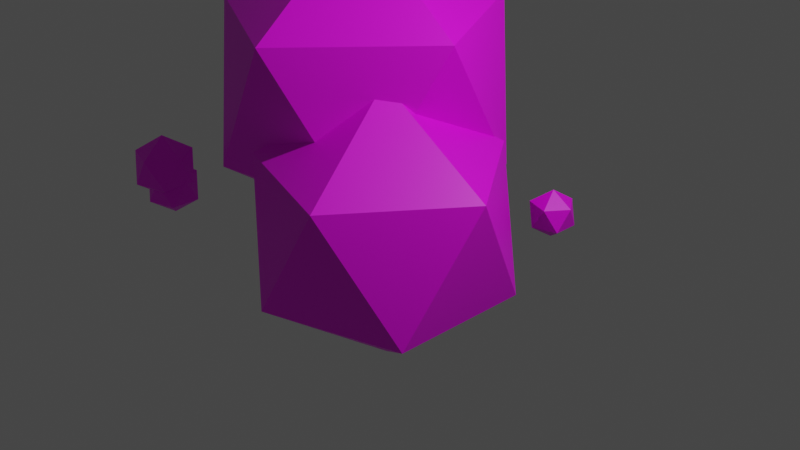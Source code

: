 # Source: Doria.blend  (saved by Blender 3.6.11; exported with 4.5.12 LTS)
import bpy
from mathutils import Matrix  # noqa: F401  (used for matrix-valued properties, if any)

bpy.ops.wm.read_factory_settings(use_empty=True)
scene = bpy.context.scene
scene.name = 'Scene'

# ---- collections
col_collection = bpy.data.collections.new('Collection'); scene.collection.children.link(col_collection)
col_export = bpy.data.collections.new('Export'); scene.collection.children.link(col_export)

# ---- images (referenced by path relative to the original .blend; pixels are not part of the script)
import os
ASSET_DIR = os.environ.get("B2B_ASSET_DIR", "")  # directory of the original .blend (textures are referenced by path, not embedded)
HERE = os.path.dirname(os.path.abspath(__file__))  # packed textures are extracted next to this script under _unpacked/

def load_image(name, relpath, width, height, colorspace="sRGB"):
    """Load a texture the original file referenced (path relative to the .blend, or extracted next to this script)."""
    p = next((c for c in (os.path.join(HERE, relpath), os.path.join(ASSET_DIR, relpath)) if relpath and os.path.exists(c)), "")
    if p:
        img = bpy.data.images.load(p, check_existing=True)
        img.name = name
    else:  # same state as the original file: an image datablock whose file is absent (Cycles renders it pink)
        img = bpy.data.images.new(name, width, height)
        img.source = "FILE"
        img.filepath = "//" + (relpath or name)
    img.colorspace_settings.name = colorspace
    return img
img_commonflatpalette_png = load_image('CommonFlatPalette.png', 'CommonFlatPalette.png', 1024, 1024, 'sRGB')

# ---- materials (node trees are filled in below, after node groups)
mat_palette = bpy.data.materials.new('Palette')
mat_palette.alpha_threshold = 0.0
mat_palette.use_transparent_shadow = False
mat_palette.roughness = 0.5
mat_palette.line_color = (0.0, 0.0, 0.0, 1.0)

# ---- material node trees
mat_palette.use_nodes = True; mat_palette.node_tree.nodes.clear()
_N = mat_palette.node_tree.nodes; _L = mat_palette.node_tree.links
n0 = _N.new('ShaderNodeOutputMaterial'); n0.name = 'Material Output'; n0.location = (300, 300)
n1 = _N.new('ShaderNodeBsdfPrincipled'); n1.name = 'Principled BSDF'; n1.location = (10, 300)
n1.distribution = 'GGX'
n1.subsurface_method = 'RANDOM_WALK_SKIN'
n1.inputs[3].default_value = 1.45
n1.inputs[27].default_value = (0.0, 0.0, 0.0, 1.0)
n1.inputs[28].default_value = 1.0
n2 = _N.new('ShaderNodeTexImage'); n2.name = 'Image Texture'; n2.location = (-356, 135)
n2.image = img_commonflatpalette_png
_L.new(n1.outputs[0], n0.inputs[0])
_L.new(n2.outputs[0], n1.inputs[0])
n0.is_active_output = True

# ---- world
world_world = bpy.data.worlds.new('World'); scene.world = world_world
world_world.use_nodes = True; world_world.node_tree.nodes.clear()
_N = world_world.node_tree.nodes; _L = world_world.node_tree.links
n0 = _N.new('ShaderNodeOutputWorld'); n0.name = 'World Output'; n0.location = (300, 300)
n1 = _N.new('ShaderNodeBackground'); n1.name = 'Background'; n1.location = (10, 300)
n1.inputs[0].default_value = (0.05088, 0.05088, 0.05088, 1.0)
_L.new(n1.outputs[0], n0.inputs[0])
n0.is_active_output = True
world_world.color = (0.05088, 0.05088, 0.05088)
world_world.use_sun_shadow = False
world_world.sun_shadow_jitter_overblur = 0.0

# ---- cameras
cam_camera = bpy.data.cameras.new('Camera')
cam_camera.clip_end = 100.0
cam_camera.ortho_scale = 7.314

# ---- lights
light_light = bpy.data.lights.new('Light', 'POINT')
light_light.transmission_factor = 0.0
light_light.energy = 1000.0
light_light.shadow_soft_size = 0.1
light_light.shadow_maximum_resolution = 0.006
light_light.use_absolute_resolution = True

# ---- meshes
me_icosphere = bpy.data.meshes.new('Icosphere')
me_icosphere.from_pydata([], [], [])
_uv = me_icosphere.uv_layers.new(name='UVMap')
_uv.uv.foreach_set('vector', [])
me_icosphere.update()
me_icosphere_001 = bpy.data.meshes.new('Icosphere.001')
me_icosphere_001.from_pydata([(0.0, -0.1926, -1.5), (1.085, -0.9812, -0.6708), (-0.4146, -1.469, -0.6708), (-1.342, -0.1926, -0.6708), (-0.4146, 1.083, -0.6708), (1.085, 0.596, -0.6708), (0.4146, -1.469, 0.6708), (-1.085, -0.9812, 0.6708), (-1.085, 0.596, 0.6708), (0.4146, 1.083, 0.6708), (1.342, -0.1926, 0.6708), (0.0, -0.1926, 1.5), (-1.729, 2.064, -0.04016), (-1.166, 1.615, 1.099), (-0.9329, 0.9772, -0.06534), (-2.072, 0.9947, -0.7847), (-3.009, 1.644, -0.06534), (-2.449, 2.027, 1.099), (-1.16, 0.2683, 1.058), (-1.721, -0.1151, -0.1061), (-3.004, 0.2967, -0.1061), (-3.236, 0.9346, 1.058), (-2.097, 0.9171, 1.777), (-2.44, -0.1523, 1.033), (-1.297, 2.03, 0.3874), (-0.3332, 1.839, 1.94), (0.348, 1.212, 0.353), (-1.043, 0.5197, -0.6277), (-2.583, 0.7189, 0.353), (-2.145, 1.534, 1.94), (0.5164, 0.2109, 1.884), (0.07782, -0.6044, 0.2974), (-1.734, -0.9091, 0.2974), (-2.415, -0.2821, 1.884), (-1.024, 0.4101, 2.865), (-0.7703, -1.1, 1.85), (-0.5424, 1.021, -0.9238), (-0.7143, 1.494, 0.1191), (0.05032, 0.6334, -0.007007), (-0.3793, -0.1169, -0.7778), (-1.409, 0.2802, -1.128), (-1.617, 1.276, -0.5737), (-0.6575, 0.6496, 0.9097), (-0.4505, -0.3461, 0.3554), (-1.353, -0.5644, -0.3374), (-2.117, 0.2964, -0.2113), (-1.688, 1.047, 0.5595), (-1.525, -0.09069, 0.7055), (-2.783, -0.9908, -0.3706), (-2.514, -1.186, -0.1657), (-2.885, -1.306, -0.1657), (-3.114, -0.9908, -0.1657), (-2.885, -0.6756, -0.1657), (-2.514, -0.796, -0.1657), (-2.68, -1.306, 0.1657), (-3.051, -1.186, 0.1657), (-3.051, -0.796, 0.1657), (-2.68, -0.6756, 0.1657), (-2.451, -0.9908, 0.1657), (-2.783, -0.9908, 0.3706), (-2.783, -0.9053, -0.5911), (-2.553, -1.072, -0.4156), (-2.87, -1.175, -0.4156), (-3.067, -0.9053, -0.4156), (-2.87, -0.6353, -0.4156), (-2.553, -0.7384, -0.4156), (-2.695, -1.175, -0.1317), (-3.012, -1.072, -0.1317), (-3.012, -0.7384, -0.1317), (-2.695, -0.6353, -0.1317), (-2.499, -0.9053, -0.1317), (-2.783, -0.9053, 0.04381), (0.6245, 1.679, -0.5511), (0.8252, 1.533, -0.3977), (0.5478, 1.443, -0.3977), (0.3764, 1.679, -0.3977), (0.5478, 1.915, -0.3977), (0.8252, 1.825, -0.3977), (0.7012, 1.443, -0.1496), (0.4238, 1.533, -0.1496), (0.4238, 1.825, -0.1496), (0.7012, 1.915, -0.1496), (0.8726, 1.679, -0.1496), (0.6245, 1.679, 0.003746)], [], [(0, 1, 2), (1, 0, 5), (0, 2, 3), (0, 3, 4), (0, 4, 5), (1, 5, 10), (2, 1, 6), (3, 2, 7), (4, 3, 8), (5, 4, 9), (1, 10, 6), (2, 6, 7), (3, 7, 8), (4, 8, 9), (5, 9, 10), (6, 10, 11), (7, 6, 11), (8, 7, 11), (9, 8, 11), (10, 9, 11), (12, 13, 14), (13, 12, 17), (12, 14, 15), (12, 15, 16), (12, 16, 17), (13, 17, 22), (14, 13, 18), (15, 14, 19), (16, 15, 20), (17, 16, 21), (13, 22, 18), (14, 18, 19), (15, 19, 20), (16, 20, 21), (17, 21, 22), (18, 22, 23), (19, 18, 23), (20, 19, 23), (21, 20, 23), (22, 21, 23), (24, 25, 26), (25, 24, 29), (24, 26, 27), (24, 27, 28), (24, 28, 29), (25, 29, 34), (26, 25, 30), (27, 26, 31), (28, 27, 32), (29, 28, 33), (25, 34, 30), (26, 30, 31), (27, 31, 32), (28, 32, 33), (29, 33, 34), (30, 34, 35), (31, 30, 35), (32, 31, 35), (33, 32, 35), (34, 33, 35), (36, 37, 38), (37, 36, 41), (36, 38, 39), (36, 39, 40), (36, 40, 41), (37, 41, 46), (38, 37, 42), (39, 38, 43), (40, 39, 44), (41, 40, 45), (37, 46, 42), (38, 42, 43), (39, 43, 44), (40, 44, 45), (41, 45, 46), (42, 46, 47), (43, 42, 47), (44, 43, 47), (45, 44, 47), (46, 45, 47), (48, 49, 50), (49, 48, 53), (48, 50, 51), (48, 51, 52), (48, 52, 53), (49, 53, 58), (50, 49, 54), (51, 50, 55), (52, 51, 56), (53, 52, 57), (49, 58, 54), (50, 54, 55), (51, 55, 56), (52, 56, 57), (53, 57, 58), (54, 58, 59), (55, 54, 59), (56, 55, 59), (57, 56, 59), (58, 57, 59), (60, 61, 62), (61, 60, 65), (60, 62, 63), (60, 63, 64), (60, 64, 65), (61, 65, 70), (62, 61, 66), (63, 62, 67), (64, 63, 68), (65, 64, 69), (61, 70, 66), (62, 66, 67), (63, 67, 68), (64, 68, 69), (65, 69, 70), (66, 70, 71), (67, 66, 71), (68, 67, 71), (69, 68, 71), (70, 69, 71), (72, 73, 74), (73, 72, 77), (72, 74, 75), (72, 75, 76), (72, 76, 77), (73, 77, 82), (74, 73, 78), (75, 74, 79), (76, 75, 80), (77, 76, 81), (73, 82, 78), (74, 78, 79), (75, 79, 80), (76, 80, 81), (77, 81, 82), (78, 82, 83), (79, 78, 83), (80, 79, 83), (81, 80, 83), (82, 81, 83)])
_uv = me_icosphere_001.uv_layers.new(name='UVMap')
_uv.uv.foreach_set('vector', [0.3359, 0.5878, 0.3359, 0.5878, 0.3359, 0.5878, 0.3359, 0.5878, 0.3359, 0.5878, 0.3359, 0.5878, 0.3359, 0.5878, 0.3359, 0.5878, 0.3359, 0.5878, 0.3359, 0.5878, 0.3359, 0.5878, 0.3359, 0.5878, 0.3359, 0.5878, 0.3359, 0.5878, 0.3359, 0.5878, 0.3359, 0.5878, 0.3359, 0.5878, 0.3359, 0.5878, 0.3359, 0.5878, 0.3359, 0.5878, 0.3359, 0.5878, 0.3359, 0.5878, 0.3359, 0.5878, 0.3359, 0.5878, 0.3359, 0.5878, 0.3359, 0.5878, 0.3359, 0.5878, 0.3359, 0.5878, 0.3359, 0.5878, 0.3359, 0.5878, 0.3359, 0.5878, 0.3359, 0.5878, 0.3359, 0.5878, 0.3359, 0.5878, 0.3359, 0.5878, 0.3359, 0.5878, 0.3359, 0.5878, 0.3359, 0.5878, 0.3359, 0.5878, 0.3359, 0.5878, 0.3359, 0.5878, 0.3359, 0.5878, 0.3359, 0.5878, 0.3359, 0.5878, 0.3359, 0.5878, 0.3359, 0.5878, 0.3359, 0.5878, 0.3359, 0.5878, 0.3359, 0.5878, 0.3359, 0.5878, 0.3359, 0.5878, 0.3359, 0.5878, 0.3359, 0.5878, 0.3359, 0.5878, 0.3359, 0.5878, 0.3359, 0.5878, 0.3359, 0.5878, 0.3359, 0.5878, 0.3359, 0.5878, 0.3359, 0.5878, 0.3359, 0.5878, 0.3359, 0.5878, 0.3359, 0.5878, 0.3359, 0.5878, 0.3359, 0.5878, 0.3359, 0.5878, 0.3359, 0.5878, 0.3359, 0.5878, 0.3359, 0.5878, 0.3359, 0.5878, 0.3359, 0.5878, 0.3359, 0.5878, 0.3359, 0.5878, 0.3359, 0.5878, 0.3359, 0.5878, 0.3359, 0.5878, 0.3359, 0.5878, 0.3359, 0.5878, 0.3359, 0.5878, 0.3359, 0.5878, 0.3359, 0.5878, 0.3359, 0.5878, 0.3359, 0.5878, 0.3359, 0.5878, 0.3359, 0.5878, 0.3359, 0.5878, 0.3359, 0.5878, 0.3359, 0.5878, 0.3359, 0.5878, 0.3359, 0.5878, 0.3359, 0.5878, 0.3359, 0.5878, 0.3359, 0.5878, 0.3359, 0.5878, 0.3359, 0.5878, 0.3359, 0.5878, 0.3359, 0.5878, 0.3359, 0.5878, 0.3359, 0.5878, 0.3359, 0.5878, 0.3359, 0.5878, 0.3359, 0.5878, 0.3359, 0.5878, 0.3359, 0.5878, 0.3359, 0.5878, 0.3359, 0.5878, 0.3359, 0.5878, 0.3359, 0.5878, 0.3359, 0.5878, 0.3359, 0.5878, 0.3359, 0.5878, 0.3359, 0.5878, 0.3359, 0.5878, 0.3359, 0.5878, 0.3359, 0.5878, 0.3359, 0.5878, 0.3359, 0.5878, 0.3359, 0.5878, 0.3359, 0.5878, 0.3359, 0.5878, 0.3359, 0.5878, 0.3359, 0.5878, 0.3359, 0.5878, 0.3359, 0.5878, 0.3359, 0.5878, 0.3359, 0.5878, 0.3359, 0.5878, 0.3359, 0.5878, 0.3359, 0.5878, 0.3359, 0.5878, 0.3359, 0.5878, 0.3359, 0.5878, 0.3359, 0.5878, 0.3359, 0.5878, 0.3359, 0.5878, 0.3359, 0.5878, 0.3359, 0.5878, 0.3359, 0.5878, 0.3359, 0.5878, 0.3359, 0.5878, 0.3359, 0.5878, 0.3359, 0.5878, 0.3359, 0.5878, 0.3359, 0.5878, 0.3359, 0.5878, 0.3359, 0.5878, 0.3359, 0.5878, 0.3359, 0.5878, 0.3359, 0.5878, 0.3359, 0.5878, 0.3359, 0.5878, 0.3359, 0.5878, 0.3359, 0.5878, 0.3359, 0.5878, 0.3359, 0.5878, 0.3359, 0.5878, 0.3359, 0.5878, 0.3359, 0.5878, 0.3359, 0.5878, 0.3359, 0.5878, 0.3359, 0.5878, 0.3359, 0.5878, 0.3359, 0.5878, 0.3359, 0.5878, 0.3359, 0.5878, 0.3359, 0.5878, 0.3359, 0.5878, 0.3359, 0.5878, 0.3359, 0.5878, 0.3359, 0.5878, 0.3359, 0.5878, 0.3359, 0.5878, 0.3359, 0.5878, 0.3359, 0.5878, 0.3359, 0.5878, 0.3359, 0.5878, 0.3359, 0.5878, 0.3359, 0.5878, 0.3359, 0.5878, 0.3359, 0.5878, 0.3359, 0.5878, 0.3359, 0.5878, 0.3359, 0.5878, 0.3359, 0.5878, 0.3359, 0.5878, 0.3359, 0.5878, 0.3359, 0.5878, 0.3359, 0.5878, 0.3359, 0.5878, 0.3359, 0.5878, 0.3359, 0.5878, 0.3359, 0.5878, 0.3359, 0.5878, 0.3359, 0.5878, 0.3359, 0.5878, 0.3359, 0.5878, 0.3359, 0.5878, 0.3359, 0.5878, 0.3359, 0.5878, 0.3359, 0.5878, 0.3359, 0.5878, 0.3359, 0.5878, 0.3359, 0.5878, 0.3359, 0.5878, 0.3359, 0.5878, 0.3359, 0.5878, 0.3359, 0.5878, 0.3359, 0.5878, 0.3359, 0.5878, 0.3359, 0.5878, 0.3359, 0.5878, 0.3359, 0.5878, 0.3359, 0.5878, 0.3359, 0.5878, 0.3359, 0.5878, 0.3359, 0.5878, 0.3359, 0.5878, 0.3359, 0.5878, 0.3359, 0.5878, 0.3359, 0.5878, 0.3359, 0.5878, 0.3359, 0.5878, 0.3359, 0.5878, 0.3359, 0.5878, 0.3359, 0.5878, 0.3359, 0.5878, 0.3359, 0.5878, 0.3359, 0.5878, 0.3359, 0.5878, 0.3359, 0.5878, 0.3359, 0.5878, 0.3359, 0.5878, 0.3359, 0.5878, 0.3359, 0.5878, 0.3359, 0.5878, 0.3359, 0.5878, 0.3359, 0.5878, 0.3359, 0.5878, 0.3359, 0.5878, 0.3359, 0.5878, 0.3359, 0.5878, 0.3359, 0.5878, 0.3359, 0.5878, 0.3359, 0.5878, 0.3359, 0.5878, 0.3359, 0.5878, 0.3359, 0.5878, 0.3359, 0.5878, 0.3359, 0.5878, 0.3359, 0.5878, 0.3359, 0.5878, 0.3359, 0.5878, 0.3359, 0.5878, 0.3359, 0.5878, 0.3359, 0.5878, 0.3359, 0.5878, 0.3359, 0.5878, 0.3359, 0.5878, 0.3359, 0.5878, 0.3359, 0.5878, 0.3359, 0.5878, 0.3359, 0.5878, 0.3359, 0.5878, 0.3359, 0.5878, 0.3359, 0.5878, 0.3359, 0.5878, 0.3359, 0.5878, 0.3359, 0.5878, 0.3359, 0.5878, 0.3359, 0.5878, 0.3359, 0.5878, 0.3359, 0.5878, 0.3359, 0.5878, 0.3359, 0.5878, 0.3359, 0.5878, 0.3359, 0.5878, 0.3359, 0.5878, 0.3359, 0.5878, 0.3359, 0.5878, 0.3359, 0.5878, 0.3359, 0.5878, 0.3359, 0.5878, 0.3359, 0.5878, 0.3359, 0.5878, 0.3359, 0.5878, 0.3359, 0.5878, 0.3359, 0.5878, 0.3359, 0.5878, 0.3359, 0.5878, 0.3359, 0.5878, 0.3359, 0.5878, 0.3359, 0.5878, 0.3359, 0.5878, 0.3359, 0.5878, 0.3359, 0.5878, 0.3359, 0.5878, 0.3359, 0.5878, 0.3359, 0.5878, 0.3359, 0.5878, 0.3359, 0.5878, 0.3359, 0.5878, 0.3359, 0.5878, 0.3359, 0.5878, 0.3359, 0.5878, 0.3359, 0.5878, 0.3359, 0.5878, 0.3359, 0.5878, 0.3359, 0.5878, 0.3359, 0.5878, 0.3359, 0.5878, 0.3359, 0.5878, 0.3359, 0.5878, 0.3359, 0.5878, 0.3359, 0.5878, 0.3359, 0.5878, 0.3359, 0.5878, 0.3359, 0.5878, 0.3359, 0.5878, 0.3359, 0.5878, 0.3359, 0.5878, 0.3359, 0.5878, 0.3359, 0.5878, 0.3359, 0.5878, 0.3359, 0.5878, 0.3359, 0.5878, 0.3359, 0.5878, 0.3359, 0.5878, 0.3359, 0.5878, 0.3359, 0.5878, 0.3359, 0.5878, 0.3359, 0.5878, 0.3359, 0.5878, 0.3359, 0.5878, 0.3359, 0.5878, 0.3359, 0.5878, 0.3359, 0.5878, 0.3359, 0.5878, 0.3359, 0.5878, 0.3359, 0.5878, 0.3359, 0.5878, 0.3359, 0.5878, 0.3359, 0.5878, 0.3359, 0.5878, 0.3359, 0.5878, 0.3359, 0.5878, 0.3359, 0.5878, 0.3359, 0.5878, 0.3359, 0.5878, 0.3359, 0.5878, 0.3359, 0.5878, 0.3359, 0.5878, 0.3359, 0.5878, 0.3359, 0.5878, 0.3359, 0.5878, 0.3359, 0.5878, 0.3359, 0.5878, 0.3359, 0.5878, 0.3359, 0.5878, 0.3359, 0.5878, 0.3359, 0.5878, 0.3359, 0.5878, 0.3359, 0.5878, 0.3359, 0.5878, 0.3359, 0.5878, 0.3359, 0.5878, 0.3359, 0.5878, 0.3359, 0.5878, 0.3359, 0.5878, 0.3359, 0.5878, 0.3359, 0.5878, 0.3359, 0.5878, 0.3359, 0.5878, 0.3359, 0.5878, 0.3359, 0.5878, 0.3359, 0.5878, 0.3359, 0.5878, 0.3359, 0.5878, 0.3359, 0.5878, 0.3359, 0.5878, 0.3359, 0.5878, 0.3359, 0.5878, 0.3359, 0.5878, 0.3359, 0.5878, 0.3359, 0.5878, 0.3359, 0.5878, 0.3359, 0.5878, 0.3359, 0.5878, 0.3359, 0.5878, 0.3359, 0.5878, 0.3359, 0.5878, 0.3359, 0.5878, 0.3359, 0.5878, 0.3359, 0.5878, 0.3359, 0.5878, 0.3359, 0.5878, 0.3359, 0.5878, 0.3359, 0.5878, 0.3359, 0.5878, 0.3359, 0.5878, 0.3359, 0.5878, 0.3359, 0.5878, 0.3359, 0.5878, 0.3359, 0.5878, 0.3359, 0.5878, 0.3359, 0.5878, 0.3359, 0.5878, 0.3359, 0.5878, 0.3359, 0.5878, 0.3359, 0.5878, 0.3359, 0.5878, 0.3359, 0.5878, 0.3359, 0.5878, 0.3359, 0.5878, 0.3359, 0.5878, 0.3359, 0.5878, 0.3359, 0.5878, 0.3359, 0.5878, 0.3359, 0.5878, 0.3359, 0.5878, 0.3359, 0.5878])
me_icosphere_001.materials.append(mat_palette)
me_icosphere_001.update()

# ---- objects
ob_light = bpy.data.objects.new('Light', light_light)
ob_camera = bpy.data.objects.new('Camera', cam_camera)
ob_icosphere = bpy.data.objects.new('Icosphere', me_icosphere)
ob_icosphere_001 = bpy.data.objects.new('Icosphere.001', me_icosphere_001)

# ---- transforms, parenting, visibility, modifiers, constraints
ob_light.location = (4.076, 1.005, 5.904)
ob_light.rotation_euler = (0.6503, 0.05522, 1.866)
ob_light.lock_rotations_4d = False
ob_light.empty_display_type = 'ARROWS'
ob_light.color = (0.0, 0.0, 0.0, 0.0)
ob_light.lineart.crease_threshold = 0.0
ob_camera.location = (7.359, -6.926, 4.958)
ob_camera.rotation_euler = (1.109, 0.0, 0.8149)
ob_camera.lock_rotations_4d = False
ob_camera.empty_display_type = 'ARROWS'
ob_camera.color = (0.0, 0.0, 0.0, 0.0)
ob_camera.display_type = 'WIRE'
ob_camera.lineart.crease_threshold = 0.0
ob_icosphere.location = (0.0, 0.0, 0.0)
ob_icosphere_001.location = (0.0, 0.0, 0.0)

# ---- collection membership
col_collection.objects.link(ob_light)
col_collection.objects.link(ob_camera)
col_collection.objects.link(ob_icosphere)
col_collection.objects.link(ob_icosphere_001)

# ---- scene / render settings (as saved in the file)
scene.camera = ob_camera
scene.frame_start = 1; scene.frame_end = 250; scene.frame_set(1)
scene.render.engine = 'BLENDER_EEVEE_NEXT'
scene.cycles.sampling_pattern = 'TABULATED_SOBOL'
scene.view_settings.view_transform = 'Filmic'
bpy.context.view_layer.update()

